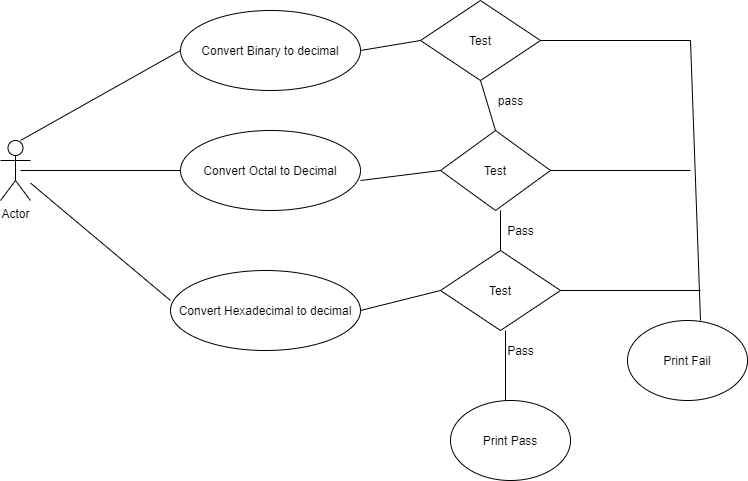

The diagram above was exported from draw.io. Its source (the exported page's mxGraphModel, read from the mxfile embedded in the PNG):
<mxGraphModel dx="1038" dy="579" grid="1" gridSize="10" guides="1" tooltips="1" connect="1" arrows="1" fold="1" page="1" pageScale="1" pageWidth="827" pageHeight="1169" math="0" shadow="0">
  <root>
    <mxCell id="0" />
    <mxCell id="1" parent="0" />
    <mxCell id="rXEBcoA5eGclDX8OpPLl-1" value="Actor" style="shape=umlActor;verticalLabelPosition=bottom;verticalAlign=top;html=1;outlineConnect=0;" vertex="1" parent="1">
      <mxGeometry x="80" y="180" width="30" height="60" as="geometry" />
    </mxCell>
    <mxCell id="rXEBcoA5eGclDX8OpPLl-5" value="Convert Binary to decimal" style="ellipse;whiteSpace=wrap;html=1;" vertex="1" parent="1">
      <mxGeometry x="260" y="50" width="180" height="80" as="geometry" />
    </mxCell>
    <mxCell id="rXEBcoA5eGclDX8OpPLl-6" value="Convert Octal to Decimal" style="ellipse;whiteSpace=wrap;html=1;" vertex="1" parent="1">
      <mxGeometry x="260" y="170" width="180" height="80" as="geometry" />
    </mxCell>
    <mxCell id="rXEBcoA5eGclDX8OpPLl-7" value="Convert Hexadecimal to decimal" style="ellipse;whiteSpace=wrap;html=1;" vertex="1" parent="1">
      <mxGeometry x="250" y="310" width="190" height="80" as="geometry" />
    </mxCell>
    <mxCell id="rXEBcoA5eGclDX8OpPLl-11" value="" style="endArrow=none;html=1;entryX=0;entryY=0.5;entryDx=0;entryDy=0;" edge="1" parent="1" target="rXEBcoA5eGclDX8OpPLl-5">
      <mxGeometry width="50" height="50" relative="1" as="geometry">
        <mxPoint x="100" y="180" as="sourcePoint" />
        <mxPoint x="150" y="130" as="targetPoint" />
      </mxGeometry>
    </mxCell>
    <mxCell id="rXEBcoA5eGclDX8OpPLl-12" value="" style="endArrow=none;html=1;" edge="1" parent="1" target="rXEBcoA5eGclDX8OpPLl-6">
      <mxGeometry width="50" height="50" relative="1" as="geometry">
        <mxPoint x="100" y="210" as="sourcePoint" />
        <mxPoint x="250" y="200" as="targetPoint" />
      </mxGeometry>
    </mxCell>
    <mxCell id="rXEBcoA5eGclDX8OpPLl-13" value="" style="endArrow=none;html=1;entryX=0;entryY=0.375;entryDx=0;entryDy=0;entryPerimeter=0;" edge="1" parent="1" source="rXEBcoA5eGclDX8OpPLl-1" target="rXEBcoA5eGclDX8OpPLl-7">
      <mxGeometry width="50" height="50" relative="1" as="geometry">
        <mxPoint x="100" y="270" as="sourcePoint" />
        <mxPoint x="150" y="220" as="targetPoint" />
      </mxGeometry>
    </mxCell>
    <mxCell id="rXEBcoA5eGclDX8OpPLl-14" value="Test" style="rhombus;whiteSpace=wrap;html=1;" vertex="1" parent="1">
      <mxGeometry x="500" y="40" width="120" height="80" as="geometry" />
    </mxCell>
    <mxCell id="rXEBcoA5eGclDX8OpPLl-15" value="Test" style="rhombus;whiteSpace=wrap;html=1;" vertex="1" parent="1">
      <mxGeometry x="520" y="170" width="110" height="80" as="geometry" />
    </mxCell>
    <mxCell id="rXEBcoA5eGclDX8OpPLl-16" value="Test" style="rhombus;whiteSpace=wrap;html=1;" vertex="1" parent="1">
      <mxGeometry x="520" y="290" width="120" height="80" as="geometry" />
    </mxCell>
    <mxCell id="rXEBcoA5eGclDX8OpPLl-17" value="" style="endArrow=none;html=1;entryX=0;entryY=0.5;entryDx=0;entryDy=0;" edge="1" parent="1" target="rXEBcoA5eGclDX8OpPLl-14">
      <mxGeometry width="50" height="50" relative="1" as="geometry">
        <mxPoint x="440" y="90" as="sourcePoint" />
        <mxPoint x="490" y="40" as="targetPoint" />
      </mxGeometry>
    </mxCell>
    <mxCell id="rXEBcoA5eGclDX8OpPLl-18" value="" style="endArrow=none;html=1;entryX=0;entryY=0.5;entryDx=0;entryDy=0;" edge="1" parent="1" target="rXEBcoA5eGclDX8OpPLl-15">
      <mxGeometry width="50" height="50" relative="1" as="geometry">
        <mxPoint x="440" y="220" as="sourcePoint" />
        <mxPoint x="490" y="170" as="targetPoint" />
      </mxGeometry>
    </mxCell>
    <mxCell id="rXEBcoA5eGclDX8OpPLl-19" value="" style="endArrow=none;html=1;entryX=0;entryY=0.5;entryDx=0;entryDy=0;" edge="1" parent="1" target="rXEBcoA5eGclDX8OpPLl-16">
      <mxGeometry width="50" height="50" relative="1" as="geometry">
        <mxPoint x="440" y="350" as="sourcePoint" />
        <mxPoint x="490" y="300" as="targetPoint" />
      </mxGeometry>
    </mxCell>
    <mxCell id="rXEBcoA5eGclDX8OpPLl-22" value="" style="endArrow=none;html=1;exitX=0.5;exitY=0;exitDx=0;exitDy=0;" edge="1" parent="1" source="rXEBcoA5eGclDX8OpPLl-15">
      <mxGeometry width="50" height="50" relative="1" as="geometry">
        <mxPoint x="510" y="170" as="sourcePoint" />
        <mxPoint x="560" y="120" as="targetPoint" />
      </mxGeometry>
    </mxCell>
    <mxCell id="rXEBcoA5eGclDX8OpPLl-23" value="" style="endArrow=none;html=1;" edge="1" parent="1" source="rXEBcoA5eGclDX8OpPLl-16">
      <mxGeometry width="50" height="50" relative="1" as="geometry">
        <mxPoint x="530" y="300" as="sourcePoint" />
        <mxPoint x="580" y="250" as="targetPoint" />
      </mxGeometry>
    </mxCell>
    <mxCell id="rXEBcoA5eGclDX8OpPLl-26" value="pass" style="text;html=1;align=center;verticalAlign=middle;resizable=0;points=[];autosize=1;strokeColor=none;" vertex="1" parent="1">
      <mxGeometry x="570" y="130" width="40" height="20" as="geometry" />
    </mxCell>
    <mxCell id="rXEBcoA5eGclDX8OpPLl-27" value="Pass" style="text;html=1;align=center;verticalAlign=middle;resizable=0;points=[];autosize=1;strokeColor=none;" vertex="1" parent="1">
      <mxGeometry x="580" y="260" width="40" height="20" as="geometry" />
    </mxCell>
    <mxCell id="rXEBcoA5eGclDX8OpPLl-28" value="" style="endArrow=none;html=1;" edge="1" parent="1">
      <mxGeometry width="50" height="50" relative="1" as="geometry">
        <mxPoint x="585" y="440" as="sourcePoint" />
        <mxPoint x="585" y="370" as="targetPoint" />
      </mxGeometry>
    </mxCell>
    <mxCell id="rXEBcoA5eGclDX8OpPLl-29" value="Pass" style="text;html=1;align=center;verticalAlign=middle;resizable=0;points=[];autosize=1;strokeColor=none;" vertex="1" parent="1">
      <mxGeometry x="580" y="380" width="40" height="20" as="geometry" />
    </mxCell>
    <mxCell id="rXEBcoA5eGclDX8OpPLl-30" value="Print Pass" style="ellipse;whiteSpace=wrap;html=1;" vertex="1" parent="1">
      <mxGeometry x="530" y="440" width="120" height="80" as="geometry" />
    </mxCell>
    <mxCell id="rXEBcoA5eGclDX8OpPLl-31" value="" style="endArrow=none;html=1;" edge="1" parent="1">
      <mxGeometry width="50" height="50" relative="1" as="geometry">
        <mxPoint x="640" y="330" as="sourcePoint" />
        <mxPoint x="780" y="330" as="targetPoint" />
      </mxGeometry>
    </mxCell>
    <mxCell id="rXEBcoA5eGclDX8OpPLl-32" value="" style="endArrow=none;html=1;" edge="1" parent="1">
      <mxGeometry width="50" height="50" relative="1" as="geometry">
        <mxPoint x="630" y="210" as="sourcePoint" />
        <mxPoint x="770" y="210" as="targetPoint" />
      </mxGeometry>
    </mxCell>
    <mxCell id="rXEBcoA5eGclDX8OpPLl-33" value="" style="endArrow=none;html=1;" edge="1" parent="1">
      <mxGeometry width="50" height="50" relative="1" as="geometry">
        <mxPoint x="620" y="80" as="sourcePoint" />
        <mxPoint x="770" y="80" as="targetPoint" />
      </mxGeometry>
    </mxCell>
    <mxCell id="rXEBcoA5eGclDX8OpPLl-34" value="" style="endArrow=none;html=1;" edge="1" parent="1">
      <mxGeometry width="50" height="50" relative="1" as="geometry">
        <mxPoint x="780" y="360" as="sourcePoint" />
        <mxPoint x="770" y="80" as="targetPoint" />
      </mxGeometry>
    </mxCell>
    <mxCell id="rXEBcoA5eGclDX8OpPLl-36" value="Print Fail" style="ellipse;whiteSpace=wrap;html=1;" vertex="1" parent="1">
      <mxGeometry x="707" y="360" width="120" height="80" as="geometry" />
    </mxCell>
  </root>
</mxGraphModel>